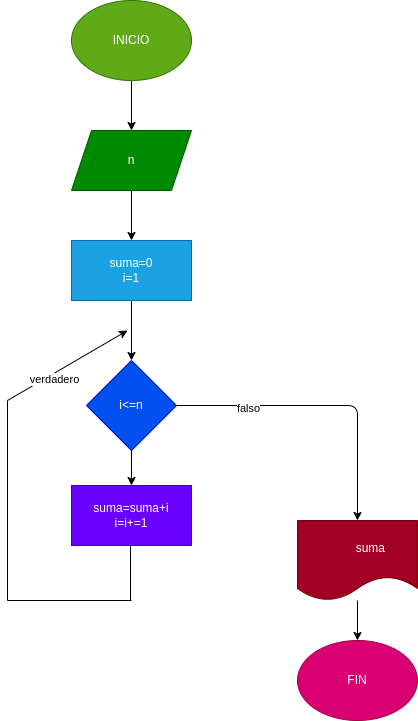

The diagram above was exported from draw.io. Its source (the exported page's mxGraphModel, read from the mxfile embedded in the PNG):
<mxGraphModel dx="918" dy="537" grid="1" gridSize="10" guides="1" tooltips="1" connect="1" arrows="1" fold="1" page="1" pageScale="1" pageWidth="827" pageHeight="1169" math="0" shadow="0">
  <root>
    <mxCell id="0" />
    <mxCell id="1" parent="0" />
    <mxCell id="4" value="" style="edgeStyle=none;html=1;" edge="1" parent="1" source="2" target="3">
      <mxGeometry relative="1" as="geometry" />
    </mxCell>
    <mxCell id="2" value="INICIO" style="ellipse;whiteSpace=wrap;html=1;fillColor=#60a917;fontColor=#ffffff;strokeColor=#2D7600;" vertex="1" parent="1">
      <mxGeometry x="354" y="40" width="120" height="80" as="geometry" />
    </mxCell>
    <mxCell id="7" value="" style="edgeStyle=none;html=1;" edge="1" parent="1" source="3" target="6">
      <mxGeometry relative="1" as="geometry" />
    </mxCell>
    <mxCell id="3" value="n" style="shape=parallelogram;perimeter=parallelogramPerimeter;whiteSpace=wrap;html=1;fixedSize=1;fillColor=#008a00;fontColor=#ffffff;strokeColor=#005700;" vertex="1" parent="1">
      <mxGeometry x="354" y="170" width="120" height="60" as="geometry" />
    </mxCell>
    <mxCell id="9" value="" style="edgeStyle=none;html=1;" edge="1" parent="1" source="6" target="8">
      <mxGeometry relative="1" as="geometry" />
    </mxCell>
    <mxCell id="6" value="suma=0&lt;br&gt;i=1" style="rounded=0;whiteSpace=wrap;html=1;fillColor=#1ba1e2;fontColor=#ffffff;strokeColor=#006EAF;" vertex="1" parent="1">
      <mxGeometry x="354" y="280" width="120" height="60" as="geometry" />
    </mxCell>
    <mxCell id="11" value="" style="edgeStyle=none;html=1;" edge="1" parent="1" source="8" target="10">
      <mxGeometry relative="1" as="geometry" />
    </mxCell>
    <mxCell id="8" value="i&amp;lt;=n" style="rhombus;whiteSpace=wrap;html=1;fillColor=#0050ef;fontColor=#ffffff;strokeColor=#001DBC;" vertex="1" parent="1">
      <mxGeometry x="369" y="400" width="90" height="90" as="geometry" />
    </mxCell>
    <mxCell id="10" value="suma=suma+i&lt;br&gt;i=i+=1" style="rounded=0;whiteSpace=wrap;html=1;fillColor=#6a00ff;fontColor=#ffffff;strokeColor=#3700CC;" vertex="1" parent="1">
      <mxGeometry x="354" y="525" width="120" height="60" as="geometry" />
    </mxCell>
    <mxCell id="12" value="" style="endArrow=none;html=1;" edge="1" parent="1">
      <mxGeometry width="50" height="50" relative="1" as="geometry">
        <mxPoint x="413" y="640" as="sourcePoint" />
        <mxPoint x="413" y="585" as="targetPoint" />
      </mxGeometry>
    </mxCell>
    <mxCell id="13" value="" style="endArrow=none;html=1;" edge="1" parent="1">
      <mxGeometry width="50" height="50" relative="1" as="geometry">
        <mxPoint x="414" y="640" as="sourcePoint" />
        <mxPoint x="290" y="640" as="targetPoint" />
      </mxGeometry>
    </mxCell>
    <mxCell id="14" value="" style="endArrow=none;html=1;" edge="1" parent="1">
      <mxGeometry width="50" height="50" relative="1" as="geometry">
        <mxPoint x="290" y="640" as="sourcePoint" />
        <mxPoint x="290" y="440" as="targetPoint" />
      </mxGeometry>
    </mxCell>
    <mxCell id="15" value="" style="endArrow=classic;html=1;" edge="1" parent="1">
      <mxGeometry width="50" height="50" relative="1" as="geometry">
        <mxPoint x="290" y="440" as="sourcePoint" />
        <mxPoint x="410" y="370" as="targetPoint" />
      </mxGeometry>
    </mxCell>
    <mxCell id="21" value="verdadero" style="edgeLabel;html=1;align=center;verticalAlign=middle;resizable=0;points=[];" vertex="1" connectable="0" parent="15">
      <mxGeometry x="-0.3949" y="-2" relative="1" as="geometry">
        <mxPoint x="9" y="-2" as="offset" />
      </mxGeometry>
    </mxCell>
    <mxCell id="16" value="" style="endArrow=classic;html=1;exitX=1;exitY=0.5;exitDx=0;exitDy=0;" edge="1" parent="1" source="8">
      <mxGeometry width="50" height="50" relative="1" as="geometry">
        <mxPoint x="390" y="540" as="sourcePoint" />
        <mxPoint x="640" y="560" as="targetPoint" />
        <Array as="points">
          <mxPoint x="640" y="445" />
        </Array>
      </mxGeometry>
    </mxCell>
    <mxCell id="20" value="falso" style="edgeLabel;html=1;align=center;verticalAlign=middle;resizable=0;points=[];" vertex="1" connectable="0" parent="16">
      <mxGeometry x="-0.5236" y="-2" relative="1" as="geometry">
        <mxPoint as="offset" />
      </mxGeometry>
    </mxCell>
    <mxCell id="19" value="" style="edgeStyle=none;html=1;" edge="1" parent="1" source="17" target="18">
      <mxGeometry relative="1" as="geometry" />
    </mxCell>
    <mxCell id="17" value="&lt;span style=&quot;white-space: pre;&quot;&gt;&#09;&lt;/span&gt;suma" style="shape=document;whiteSpace=wrap;html=1;boundedLbl=1;fillColor=#a20025;fontColor=#ffffff;strokeColor=#6F0000;" vertex="1" parent="1">
      <mxGeometry x="580" y="560" width="120" height="80" as="geometry" />
    </mxCell>
    <mxCell id="18" value="FIN" style="ellipse;whiteSpace=wrap;html=1;fillColor=#d80073;fontColor=#ffffff;strokeColor=#A50040;" vertex="1" parent="1">
      <mxGeometry x="580" y="680" width="120" height="80" as="geometry" />
    </mxCell>
  </root>
</mxGraphModel>